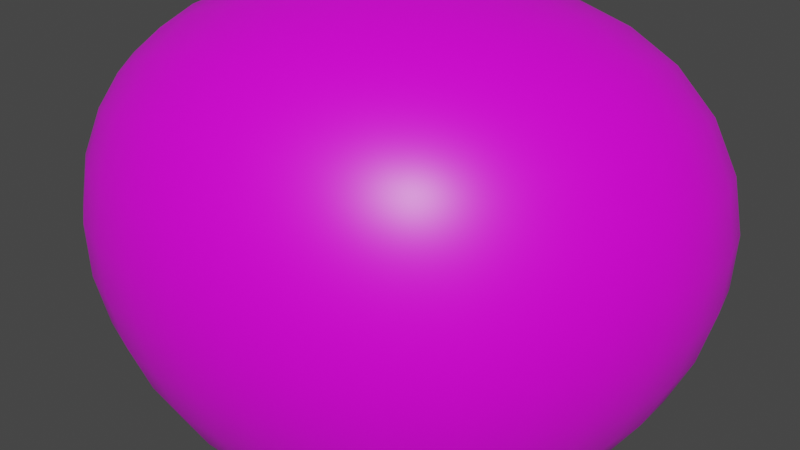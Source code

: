 # Source: Asteroid.blend  (saved by Blender 2.93.21; exported with 4.5.12 LTS)
import bpy
from mathutils import Matrix  # noqa: F401  (used for matrix-valued properties, if any)

bpy.ops.wm.read_factory_settings(use_empty=True)
scene = bpy.context.scene
scene.name = 'Scene'

# ---- collections
col_collection = bpy.data.collections.new('Collection'); scene.collection.children.link(col_collection)

# ---- images (referenced by path relative to the original .blend; pixels are not part of the script)
import os
ASSET_DIR = os.environ.get("B2B_ASSET_DIR", "")  # directory of the original .blend (textures are referenced by path, not embedded)
HERE = os.path.dirname(os.path.abspath(__file__))  # packed textures are extracted next to this script under _unpacked/

def load_image(name, relpath, width, height, colorspace="sRGB"):
    """Load a texture the original file referenced (path relative to the .blend, or extracted next to this script)."""
    p = next((c for c in (os.path.join(HERE, relpath), os.path.join(ASSET_DIR, relpath)) if relpath and os.path.exists(c)), "")
    if p:
        img = bpy.data.images.load(p, check_existing=True)
        img.name = name
    else:  # same state as the original file: an image datablock whose file is absent (Cycles renders it pink)
        img = bpy.data.images.new(name, width, height)
        img.source = "FILE"
        img.filepath = "//" + (relpath or name)
    img.colorspace_settings.name = colorspace
    return img
img_asteroidtex = load_image('AsteroidTex', '', 1024, 1024, 'sRGB')

# ---- materials (node trees are filled in below, after node groups)
mat_material = bpy.data.materials.new('Material')
mat_material.alpha_threshold = 0.0
mat_material.use_transparent_shadow = False
mat_material.line_color = (0.0, 0.0, 0.0, 1.0)

# ---- material node trees
mat_material.use_nodes = True; mat_material.node_tree.nodes.clear()
_N = mat_material.node_tree.nodes; _L = mat_material.node_tree.links
n0 = _N.new('ShaderNodeOutputMaterial'); n0.name = 'Material Output'; n0.location = (300, 300)
n1 = _N.new('ShaderNodeBsdfPrincipled'); n1.name = 'Principled BSDF'; n1.location = (10, 300)
n1.distribution = 'GGX'
n1.subsurface_method = 'BURLEY'
n1.inputs[2].default_value = 0.4
n1.inputs[3].default_value = 1.45
n1.inputs[27].default_value = (0.0, 0.0, 0.0, 1.0)
n1.inputs[28].default_value = 1.0
n2 = _N.new('ShaderNodeTexImage'); n2.name = 'Image Texture'; n2.location = (-280, 280)
n2.image = img_asteroidtex
_L.new(n1.outputs[0], n0.inputs[0])
_L.new(n2.outputs[0], n1.inputs[0])
n0.is_active_output = True

# ---- world
world_world = bpy.data.worlds.new('World'); scene.world = world_world
world_world.use_nodes = True; world_world.node_tree.nodes.clear()
_N = world_world.node_tree.nodes; _L = world_world.node_tree.links
n0 = _N.new('ShaderNodeOutputWorld'); n0.name = 'World Output'; n0.location = (300, 300)
n1 = _N.new('ShaderNodeBackground'); n1.name = 'Background'; n1.location = (10, 300)
n1.inputs[0].default_value = (0.05088, 0.05088, 0.05088, 1.0)
_L.new(n1.outputs[0], n0.inputs[0])
n0.is_active_output = True
world_world.color = (0.05088, 0.05088, 0.05088)
world_world.use_sun_shadow = False
world_world.sun_shadow_jitter_overblur = 0.0

# ---- meshes
me_cube = bpy.data.meshes.new('Cube')
me_cube.from_pydata([(1.746, 2.236, 1.154), (1.0, 1.0, -1.0), (1.671, -1.701, 1.896), (1.0, -1.0, -1.0), (-2.421, 1.633, 0.7928), (-1.0, 1.0, -1.0), (-1.914, -1.574, 1.642), (-1.215, -1.179, -1.063)], [], [(0, 4, 6, 2), (3, 2, 6, 7), (7, 6, 4, 5), (5, 1, 3, 7), (1, 0, 2, 3), (5, 4, 0, 1)])
me_cube.polygons.foreach_set('use_smooth', [True] * 6)
_uv = me_cube.uv_layers.new(name='UVMap')
_uv.uv.foreach_set('vector', [0.625, 0.5, 0.875, 0.5, 0.875, 0.75, 0.625, 0.75, 0.375, 0.75, 0.625, 0.75, 0.625, 1.0, 0.375, 1.0, 0.375, 0.0, 0.625, 0.0, 0.625, 0.25, 0.375, 0.25, 0.125, 0.5, 0.375, 0.5, 0.375, 0.75, 0.125, 0.75, 0.375, 0.5, 0.625, 0.5, 0.625, 0.75, 0.375, 0.75, 0.375, 0.25, 0.625, 0.25, 0.625, 0.5, 0.375, 0.5])
me_cube.materials.append(mat_material)
me_cube.use_remesh_preserve_volume = False
me_cube.use_remesh_preserve_attributes = False
me_cube.use_mirror_vertex_groups = False
me_cube.update()

# ---- objects
ob_cube = bpy.data.objects.new('Cube', me_cube)

# ---- transforms, parenting, visibility, modifiers, constraints
ob_cube.location = (0.0, 0.0, 0.0)
ob_cube.lock_rotations_4d = False
ob_cube.empty_display_type = 'ARROWS'
ob_cube.lineart.crease_threshold = 0.0
_m = ob_cube.modifiers.new('Subdivision', 'SUBSURF')
_m.levels = 3
_m.render_levels = 3
_m = ob_cube.modifiers.new('Displace', 'DISPLACE')
_m.strength = 1.1

# ---- collection membership
col_collection.objects.link(ob_cube)

# ---- scene / render settings (as saved in the file)
scene.frame_start = 1; scene.frame_end = 250; scene.frame_set(1)
scene.render.engine = 'BLENDER_EEVEE_NEXT'
scene.cycles.use_denoising = False
scene.cycles.samples = 128
scene.cycles.sampling_pattern = 'TABULATED_SOBOL'
scene.cycles.use_adaptive_sampling = False
scene.cycles.use_light_tree = False
scene.view_settings.view_transform = 'Filmic'
bpy.context.view_layer.update()

# ---- added for rendering (the .blend has no active camera and no usable light): camera, sun
cam_auto = bpy.data.cameras.new('AutoCamera')
cam_auto.lens = 50.0
cam_auto.sensor_width = 36.0
cam_auto.clip_end = 1000.0
ob_auto_camera = bpy.data.objects.new('AutoCamera', cam_auto)
scene.collection.objects.link(ob_auto_camera)
ob_auto_camera.location = (3.51305, -4.39372, 3.18332)
ob_auto_camera.rotation_euler = (1.09748, -7.21219e-08, 0.694738)
scene.camera = ob_auto_camera
light_auto_sun = bpy.data.lights.new('AutoSun', 'SUN')
light_auto_sun.energy = 3.0
light_auto_sun.angle = 0.0523599
ob_auto_sun = bpy.data.objects.new('AutoSun', light_auto_sun)
scene.collection.objects.link(ob_auto_sun)
ob_auto_sun.rotation_euler = (0.872665, 0.174533, 0.523599)
bpy.context.view_layer.update()
